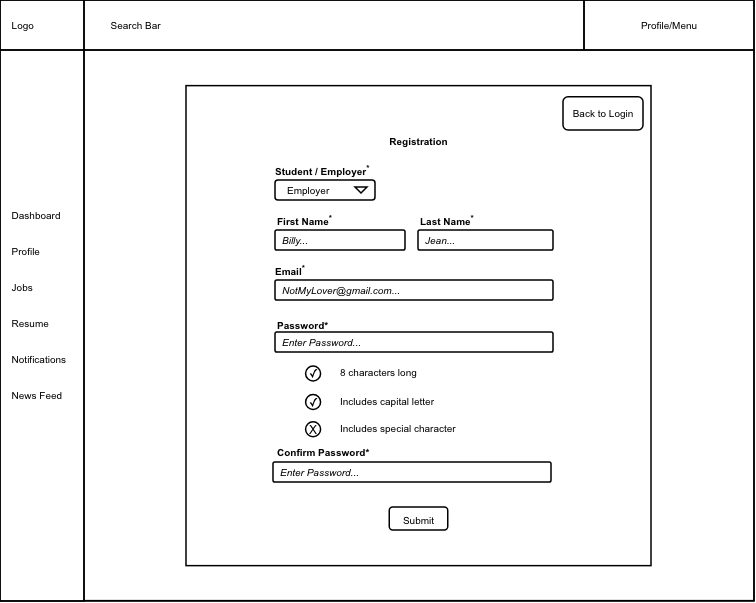

The diagram above was exported from draw.io. Its source (the exported page's mxGraphModel, read from the mxfile embedded in the PNG):
<mxGraphModel dx="1233" dy="880" grid="1" gridSize="10" guides="1" tooltips="1" connect="1" arrows="1" fold="1" page="1" pageScale="1" pageWidth="850" pageHeight="550" math="0" shadow="0">
  <root>
    <mxCell id="0" />
    <mxCell id="1" parent="0" />
    <mxCell id="aNHm_d1nP1RU_ZUbbqsj-1" parent="1" style="rounded=0;whiteSpace=wrap;html=1;strokeWidth=1.5;fontFamily=Arial;fillColor=default;" value="" vertex="1">
      <mxGeometry height="600.95" width="754" x="140" as="geometry" />
    </mxCell>
    <mxCell id="kfBOEyeiaGw-WAAXJuuY-2" parent="1" style="rounded=0;whiteSpace=wrap;html=1;strokeWidth=1.5;fontFamily=Arial;fillColor=none;" value="" vertex="1">
      <mxGeometry height="50" width="500" x="224" as="geometry" />
    </mxCell>
    <mxCell id="kfBOEyeiaGw-WAAXJuuY-3" parent="1" style="rounded=0;whiteSpace=wrap;html=1;strokeWidth=1.5;fontFamily=Arial;fillColor=none;" value="" vertex="1">
      <mxGeometry height="551" width="84" x="140" y="50" as="geometry" />
    </mxCell>
    <mxCell id="kfBOEyeiaGw-WAAXJuuY-4" parent="1" style="rounded=0;whiteSpace=wrap;html=1;strokeWidth=1.5;fontFamily=Arial;fillColor=none;" value="" vertex="1">
      <mxGeometry height="50" width="84" x="140" as="geometry" />
    </mxCell>
    <mxCell id="kfBOEyeiaGw-WAAXJuuY-5" parent="1" style="rounded=0;whiteSpace=wrap;html=1;strokeWidth=1.5;fontFamily=Arial;fillColor=none;" value="" vertex="1">
      <mxGeometry height="50" width="170" x="724" as="geometry" />
    </mxCell>
    <mxCell id="kfBOEyeiaGw-WAAXJuuY-7" parent="1" style="rounded=0;whiteSpace=wrap;html=1;strokeWidth=1.5;fontFamily=Arial;fillColor=none;" value="" vertex="1">
      <mxGeometry height="550.63" width="670" x="224" y="50" as="geometry" />
    </mxCell>
    <mxCell id="r4QHFmmWKE2Gku6DQXHX-2" parent="1" style="rounded=0;whiteSpace=wrap;html=1;strokeWidth=1.5;fontFamily=Arial;fillColor=none;" value="" vertex="1">
      <mxGeometry height="480.01" width="465" x="326" y="85.63" as="geometry" />
    </mxCell>
    <mxCell id="kfBOEyeiaGw-WAAXJuuY-8" parent="1" style="text;html=1;whiteSpace=wrap;strokeColor=none;fillColor=none;align=left;verticalAlign=middle;rounded=0;fontFamily=Arial;fontSize=10;" value="&lt;font&gt;&amp;nbsp; Logo&lt;/font&gt;" vertex="1">
      <mxGeometry height="50" width="80" x="144" as="geometry" />
    </mxCell>
    <mxCell id="kfBOEyeiaGw-WAAXJuuY-9" parent="1" style="text;html=1;whiteSpace=wrap;strokeColor=none;fillColor=none;align=left;verticalAlign=middle;rounded=0;strokeWidth=1.5;fontFamily=Arial;fontSize=10;" value="&lt;font&gt;&lt;span style=&quot;white-space: pre;&quot;&gt;&#09;&lt;/span&gt;&lt;span style=&quot;white-space: pre;&quot;&gt;&#09;&lt;/span&gt;Search Bar&lt;/font&gt;" vertex="1">
      <mxGeometry height="50" width="460" x="204" as="geometry" />
    </mxCell>
    <mxCell id="kfBOEyeiaGw-WAAXJuuY-10" parent="1" style="text;html=1;whiteSpace=wrap;strokeColor=none;fillColor=none;align=center;verticalAlign=middle;rounded=0;fontFamily=Arial;fontSize=10;" value="&lt;font&gt;Profile/Menu&lt;/font&gt;" vertex="1">
      <mxGeometry height="50" width="170" x="724" as="geometry" />
    </mxCell>
    <mxCell id="kfBOEyeiaGw-WAAXJuuY-11" parent="1" style="text;html=1;whiteSpace=wrap;strokeColor=none;fillColor=none;align=left;verticalAlign=middle;rounded=0;fontFamily=Arial;fontSize=10;" value="&lt;span&gt;&amp;nbsp; Dashboard&lt;/span&gt;&lt;div&gt;&lt;span&gt;&lt;br&gt;&lt;/span&gt;&lt;/div&gt;&lt;div&gt;&lt;span&gt;&lt;br&gt;&lt;/span&gt;&lt;/div&gt;&lt;div&gt;&lt;span&gt;&amp;nbsp; Profile&lt;/span&gt;&lt;/div&gt;&lt;div&gt;&lt;span&gt;&lt;br&gt;&lt;/span&gt;&lt;/div&gt;&lt;div&gt;&lt;span&gt;&lt;br&gt;&lt;/span&gt;&lt;/div&gt;&lt;div&gt;&lt;span&gt;&amp;nbsp; Jobs&lt;br&gt;&lt;br&gt;&lt;br&gt;&amp;nbsp; Resume&lt;br&gt;&lt;br&gt;&lt;br&gt;&amp;nbsp; Notifications&lt;br&gt;&lt;br&gt;&lt;br&gt;&amp;nbsp; News Feed&lt;/span&gt;&lt;/div&gt;" vertex="1">
      <mxGeometry height="430" width="140" x="144" y="90" as="geometry" />
    </mxCell>
    <mxCell id="kfBOEyeiaGw-WAAXJuuY-13" parent="1" style="rounded=1;arcSize=9;align=left;spacingLeft=5;html=1;strokeWidth=1.5;fontSize=10;fontFamily=Arial;fillColor=none;" value="&lt;i&gt;NotMyLover@gmail.com...&lt;/i&gt;" vertex="1">
      <mxGeometry height="20" width="278" x="415" y="280" as="geometry" />
    </mxCell>
    <mxCell id="kfBOEyeiaGw-WAAXJuuY-19" parent="1" style="rounded=1;html=1;whiteSpace=wrap;align=center;verticalAlign=middle;fontStyle=0;fontSize=12;sketch=0;fontFamily=Arial;strokeWidth=1.5;fillColor=none;" value="&lt;font style=&quot;font-size: 10px;&quot;&gt;Submit&lt;/font&gt;" vertex="1">
      <mxGeometry height="23" width="58.5" x="529.25" y="507" as="geometry" />
    </mxCell>
    <mxCell id="kfBOEyeiaGw-WAAXJuuY-20" parent="1" style="fillColor=none;strokeColor=none;html=1;fontSize=10;fontStyle=0;align=left;fontColor=#596780;fontStyle=1;fontSize=11;fontFamily=Arial;" value="&lt;font style=&quot;color: rgb(0, 0, 0); font-size: 10px;&quot;&gt;Student / Employer&lt;sup&gt;&lt;font&gt;*&lt;/font&gt;&lt;/sup&gt;&lt;/font&gt;" vertex="1">
      <mxGeometry height="20" width="240" x="413" y="160" as="geometry" />
    </mxCell>
    <mxCell id="kfBOEyeiaGw-WAAXJuuY-23" parent="1" style="rounded=1;html=1;align=left;fontSize=10;spacingLeft=10;pointerEvents=0;fontFamily=Arial;strokeWidth=1.5;fillColor=none;" value="Employer" vertex="1">
      <mxGeometry height="20" width="100" x="415" y="180" as="geometry" />
    </mxCell>
    <mxCell id="kfBOEyeiaGw-WAAXJuuY-24" parent="kfBOEyeiaGw-WAAXJuuY-23" style="shape=triangle;direction=south;html=1;pointerEvents=0;fontSize=20;fontFamily=Arial;fillColor=none;strokeWidth=1.5;" value="" vertex="1">
      <mxGeometry height="6" relative="1" width="12" x="1" y="0.5" as="geometry">
        <mxPoint x="-20" y="-3" as="offset" />
      </mxGeometry>
    </mxCell>
    <mxCell id="kfBOEyeiaGw-WAAXJuuY-30" parent="1" style="rounded=1;arcSize=9;align=left;spacingLeft=5;html=1;strokeWidth=1.5;fontSize=10;fontFamily=Arial;fillColor=none;" value="&lt;i&gt;Billy...&lt;/i&gt;" vertex="1">
      <mxGeometry height="20" width="130" x="415" y="230" as="geometry" />
    </mxCell>
    <mxCell id="kfBOEyeiaGw-WAAXJuuY-32" parent="1" style="rounded=1;arcSize=9;align=left;spacingLeft=5;html=1;strokeWidth=1.5;fontSize=10;fontFamily=Arial;fillColor=none;" value="&lt;i&gt;Jean...&lt;/i&gt;" vertex="1">
      <mxGeometry height="20" width="135" x="558" y="230" as="geometry" />
    </mxCell>
    <mxCell id="kfBOEyeiaGw-WAAXJuuY-76" parent="1" style="ellipse;whiteSpace=wrap;html=1;aspect=fixed;fontFamily=Arial;fillColor=none;strokeWidth=1.5;" value="" vertex="1">
      <mxGeometry height="15" width="15" x="445.59" y="421.75" as="geometry" />
    </mxCell>
    <mxCell id="kfBOEyeiaGw-WAAXJuuY-77" parent="1" style="text;html=1;whiteSpace=wrap;strokeColor=none;fillColor=none;align=left;verticalAlign=middle;rounded=0;fontFamily=Arial;strokeWidth=1.5;" value="&lt;font style=&quot;font-size: 12px;&quot;&gt;X&lt;/font&gt;" vertex="1">
      <mxGeometry height="19.5" width="15" x="447.00000000000006" y="419" as="geometry" />
    </mxCell>
    <mxCell id="kfBOEyeiaGw-WAAXJuuY-79" parent="1" style="fillColor=none;strokeColor=none;html=1;fontSize=10;fontStyle=0;align=left;fontColor=#596780;fontStyle=1;fontSize=11;fontFamily=Arial;" value="&lt;font style=&quot;color: rgb(0, 0, 0); font-size: 10px;&quot;&gt;First Name&lt;sup&gt;&lt;font&gt;*&lt;/font&gt;&lt;/sup&gt;&lt;/font&gt;" vertex="1">
      <mxGeometry height="20" width="60" x="415" y="210" as="geometry" />
    </mxCell>
    <mxCell id="kfBOEyeiaGw-WAAXJuuY-80" parent="1" style="fillColor=none;strokeColor=none;html=1;fontSize=10;fontStyle=0;align=left;fontColor=#596780;fontStyle=1;fontSize=11;fontFamily=Arial;" value="&lt;font style=&quot;color: rgb(0, 0, 0); font-size: 10px;&quot;&gt;Last Name&lt;sup&gt;&lt;font&gt;*&lt;/font&gt;&lt;/sup&gt;&lt;/font&gt;" vertex="1">
      <mxGeometry height="20" width="60" x="558" y="210" as="geometry" />
    </mxCell>
    <mxCell id="kfBOEyeiaGw-WAAXJuuY-81" parent="1" style="fillColor=none;strokeColor=none;html=1;fontSize=10;fontStyle=0;align=left;fontColor=#596780;fontStyle=1;fontSize=11;fontFamily=Arial;" value="&lt;font style=&quot;color: rgb(0, 0, 0); font-size: 10px;&quot;&gt;Email&lt;sup&gt;&lt;font&gt;*&lt;/font&gt;&lt;/sup&gt;&lt;/font&gt;" vertex="1">
      <mxGeometry height="20" width="60" x="413" y="260" as="geometry" />
    </mxCell>
    <mxCell id="kfBOEyeiaGw-WAAXJuuY-82" parent="1" style="fillColor=none;strokeColor=none;html=1;fontSize=10;fontStyle=0;align=left;fontColor=#596780;fontStyle=1;fontSize=11;fontFamily=Arial;" value="&lt;font color=&quot;#000000&quot; style=&quot;font-size: 10px;&quot;&gt;Password*&lt;/font&gt;" vertex="1">
      <mxGeometry height="20" width="60" x="415" y="315" as="geometry" />
    </mxCell>
    <mxCell id="kfBOEyeiaGw-WAAXJuuY-83" parent="1" style="fillColor=none;strokeColor=none;html=1;fontSize=10;fontStyle=0;align=left;fontColor=#596780;fontStyle=1;fontSize=11;fontFamily=Arial;" value="&lt;font color=&quot;#000000&quot; style=&quot;font-size: 10px;&quot;&gt;Confirm Password*&lt;/font&gt;" vertex="1">
      <mxGeometry height="20" width="110" x="415" y="442" as="geometry" />
    </mxCell>
    <mxCell id="kfBOEyeiaGw-WAAXJuuY-85" parent="1" style="fillColor=none;strokeColor=none;html=1;fontSize=10;fontStyle=0;align=center;fontColor=#596780;fontStyle=1;fontSize=11;fontFamily=Arial;" value="&lt;font color=&quot;#000000&quot; style=&quot;font-size: 10px;&quot;&gt;Registration&lt;/font&gt;" vertex="1">
      <mxGeometry height="20" width="290" x="413" y="130.75" as="geometry" />
    </mxCell>
    <mxCell id="kfBOEyeiaGw-WAAXJuuY-87" parent="1" style="rounded=1;html=1;whiteSpace=wrap;align=center;verticalAlign=middle;fontStyle=0;fontSize=10;sketch=0;fontFamily=Arial;strokeWidth=1.5;fillColor=none;" value="Back to Login" vertex="1">
      <mxGeometry height="33.25" width="80" x="703" y="96.75" as="geometry" />
    </mxCell>
    <mxCell id="kfBOEyeiaGw-WAAXJuuY-61" parent="1" style="shape=table;startSize=0;container=1;collapsible=0;childLayout=tableLayout;fontSize=10;fillColor=none;strokeColor=none;fontFamily=Arial;whiteSpace=wrap;" value="" vertex="1">
      <mxGeometry height="85" width="190" x="473" y="357" as="geometry" />
    </mxCell>
    <mxCell id="kfBOEyeiaGw-WAAXJuuY-62" parent="kfBOEyeiaGw-WAAXJuuY-61" style="shape=tableRow;horizontal=0;startSize=0;swimlaneHead=0;swimlaneBody=0;strokeColor=inherit;top=0;left=0;bottom=0;right=0;collapsible=0;dropTarget=0;fillColor=none;points=[[0,0.5],[1,0.5]];portConstraint=eastwest;fontSize=16;fontFamily=Arial;" value="" vertex="1">
      <mxGeometry height="30" width="190" as="geometry" />
    </mxCell>
    <mxCell id="kfBOEyeiaGw-WAAXJuuY-63" parent="kfBOEyeiaGw-WAAXJuuY-62" style="shape=partialRectangle;html=1;whiteSpace=wrap;connectable=0;strokeColor=inherit;overflow=hidden;fillColor=none;top=0;left=0;bottom=0;right=0;pointerEvents=1;fontSize=10;align=left;spacingLeft=5;fontFamily=Arial;" value="8 characters long" vertex="1">
      <mxGeometry height="30" width="190" as="geometry">
        <mxRectangle height="30" width="190" as="alternateBounds" />
      </mxGeometry>
    </mxCell>
    <mxCell id="kfBOEyeiaGw-WAAXJuuY-64" parent="kfBOEyeiaGw-WAAXJuuY-61" style="shape=tableRow;horizontal=0;startSize=0;swimlaneHead=0;swimlaneBody=0;strokeColor=inherit;top=0;left=0;bottom=0;right=0;collapsible=0;dropTarget=0;fillColor=none;points=[[0,0.5],[1,0.5]];portConstraint=eastwest;fontSize=16;fontFamily=Arial;" value="" vertex="1">
      <mxGeometry height="27" width="190" y="30" as="geometry" />
    </mxCell>
    <mxCell id="kfBOEyeiaGw-WAAXJuuY-65" parent="kfBOEyeiaGw-WAAXJuuY-64" style="shape=partialRectangle;html=1;whiteSpace=wrap;connectable=0;strokeColor=inherit;overflow=hidden;fillColor=none;top=0;left=0;bottom=0;right=0;pointerEvents=1;fontSize=10;align=left;spacingLeft=5;fontFamily=Arial;" value="Includes capital letter" vertex="1">
      <mxGeometry height="27" width="190" as="geometry">
        <mxRectangle height="27" width="190" as="alternateBounds" />
      </mxGeometry>
    </mxCell>
    <mxCell id="kfBOEyeiaGw-WAAXJuuY-66" parent="kfBOEyeiaGw-WAAXJuuY-61" style="shape=tableRow;horizontal=0;startSize=0;swimlaneHead=0;swimlaneBody=0;strokeColor=inherit;top=0;left=0;bottom=0;right=0;collapsible=0;dropTarget=0;fillColor=none;points=[[0,0.5],[1,0.5]];portConstraint=eastwest;fontSize=16;fontFamily=Arial;" value="" vertex="1">
      <mxGeometry height="28" width="190" y="57" as="geometry" />
    </mxCell>
    <mxCell id="kfBOEyeiaGw-WAAXJuuY-67" parent="kfBOEyeiaGw-WAAXJuuY-66" style="shape=partialRectangle;html=1;whiteSpace=wrap;connectable=0;strokeColor=inherit;overflow=hidden;fillColor=none;top=0;left=0;bottom=0;right=0;pointerEvents=1;fontSize=10;align=left;spacingLeft=5;fontFamily=Arial;" value="Includes special character" vertex="1">
      <mxGeometry height="28" width="190" as="geometry">
        <mxRectangle height="28" width="190" as="alternateBounds" />
      </mxGeometry>
    </mxCell>
    <mxCell id="8q-G3PANTLQvla9Uxfua-7" parent="1" style="rounded=1;arcSize=9;align=left;spacingLeft=5;html=1;strokeWidth=1.5;fontSize=10;fontFamily=Arial;fillColor=none;" value="&lt;i&gt;Enter Password...&lt;/i&gt;" vertex="1">
      <mxGeometry height="20" width="278" x="415" y="331.99" as="geometry" />
    </mxCell>
    <mxCell id="8q-G3PANTLQvla9Uxfua-14" parent="1" style="rounded=1;arcSize=9;align=left;spacingLeft=5;html=1;strokeWidth=1.5;fontSize=10;fontFamily=Arial;fillColor=none;" value="&lt;i&gt;Enter Password...&lt;/i&gt;" vertex="1">
      <mxGeometry height="20" width="278" x="413" y="462" as="geometry" />
    </mxCell>
    <mxCell id="8S8rWabfZbrTABVz0DDV-2" parent="1" style="ellipse;whiteSpace=wrap;html=1;aspect=fixed;fontFamily=Arial;fillColor=none;strokeWidth=1.5;" value="" vertex="1">
      <mxGeometry height="15" width="15" x="445.59" y="394.5" as="geometry" />
    </mxCell>
    <mxCell id="8S8rWabfZbrTABVz0DDV-1" parent="1" style="text;html=1;whiteSpace=wrap;strokeColor=none;fillColor=none;align=left;verticalAlign=middle;rounded=0;fontFamily=Arial;strokeWidth=1.5;" value="✓" vertex="1">
      <mxGeometry height="19.5" width="15" x="447" y="392" as="geometry" />
    </mxCell>
    <mxCell id="8S8rWabfZbrTABVz0DDV-3" parent="1" style="ellipse;whiteSpace=wrap;html=1;aspect=fixed;fontFamily=Arial;fillColor=none;strokeWidth=1.5;" value="" vertex="1">
      <mxGeometry height="15" width="15" x="445.59" y="366" as="geometry" />
    </mxCell>
    <mxCell id="8S8rWabfZbrTABVz0DDV-5" parent="1" style="text;html=1;whiteSpace=wrap;strokeColor=none;fillColor=none;align=left;verticalAlign=middle;rounded=0;fontFamily=Arial;strokeWidth=1.5;" value="✓" vertex="1">
      <mxGeometry height="19.5" width="15" x="447" y="363" as="geometry" />
    </mxCell>
  </root>
</mxGraphModel>